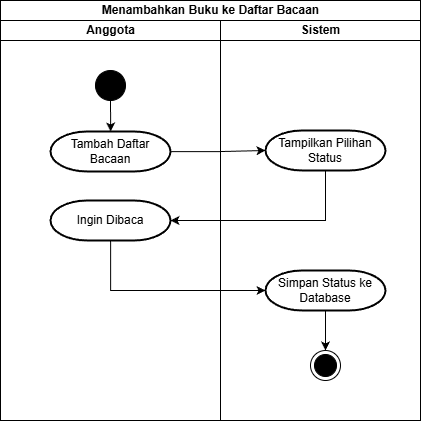

The diagram above was exported from draw.io. Its source (the exported page's mxGraphModel, read from the mxfile embedded in the PNG):
<mxGraphModel dx="1747" dy="1104" grid="1" gridSize="10" guides="1" tooltips="1" connect="1" arrows="1" fold="1" page="1" pageScale="1" pageWidth="827" pageHeight="1169" math="0" shadow="0">
  <root>
    <mxCell id="PQQi8LXhGTxDQm-bOqT7-0" />
    <mxCell id="PQQi8LXhGTxDQm-bOqT7-1" parent="PQQi8LXhGTxDQm-bOqT7-0" />
    <mxCell id="PQQi8LXhGTxDQm-bOqT7-2" parent="PQQi8LXhGTxDQm-bOqT7-1" style="swimlane;childLayout=stackLayout;resizeParent=1;resizeParentMax=0;startSize=20;html=1;" value="Menambahkan Buku ke Daftar Bacaan" vertex="1">
      <mxGeometry height="420" width="420" x="60" y="60" as="geometry" />
    </mxCell>
    <mxCell id="PQQi8LXhGTxDQm-bOqT7-3" parent="PQQi8LXhGTxDQm-bOqT7-2" style="swimlane;startSize=20;html=1;" value="Anggota" vertex="1">
      <mxGeometry height="400" width="220" y="20" as="geometry" />
    </mxCell>
    <mxCell id="PQQi8LXhGTxDQm-bOqT7-4" parent="PQQi8LXhGTxDQm-bOqT7-3" style="ellipse;fillColor=strokeColor;html=1;" value="" vertex="1">
      <mxGeometry height="30" width="30" x="94.99999999999955" y="50" as="geometry" />
    </mxCell>
    <mxCell id="PQQi8LXhGTxDQm-bOqT7-5" parent="PQQi8LXhGTxDQm-bOqT7-3" style="strokeWidth=2;html=1;shape=mxgraph.flowchart.terminator;whiteSpace=wrap;" value="Tambah Daftar Bacaan" vertex="1">
      <mxGeometry height="40" width="120" x="49.999999999999545" y="111" as="geometry" />
    </mxCell>
    <mxCell id="PQQi8LXhGTxDQm-bOqT7-6" edge="1" parent="PQQi8LXhGTxDQm-bOqT7-3" source="PQQi8LXhGTxDQm-bOqT7-4" style="edgeStyle=orthogonalEdgeStyle;rounded=0;orthogonalLoop=1;jettySize=auto;html=1;" target="PQQi8LXhGTxDQm-bOqT7-5" value="">
      <mxGeometry relative="1" as="geometry" />
    </mxCell>
    <mxCell id="PQQi8LXhGTxDQm-bOqT7-7" edge="1" parent="PQQi8LXhGTxDQm-bOqT7-3" source="PQQi8LXhGTxDQm-bOqT7-4" style="edgeStyle=orthogonalEdgeStyle;rounded=0;orthogonalLoop=1;jettySize=auto;html=1;exitX=1;exitY=0;exitDx=0;exitDy=0;entryX=0;entryY=1;entryDx=0;entryDy=0;" target="PQQi8LXhGTxDQm-bOqT7-4">
      <mxGeometry relative="1" as="geometry" />
    </mxCell>
    <mxCell id="PQQi8LXhGTxDQm-bOqT7-8" parent="PQQi8LXhGTxDQm-bOqT7-3" style="strokeWidth=2;html=1;shape=mxgraph.flowchart.terminator;whiteSpace=wrap;" value="Ingin Dibaca" vertex="1">
      <mxGeometry height="40" width="120" x="50" y="180" as="geometry" />
    </mxCell>
    <mxCell id="PQQi8LXhGTxDQm-bOqT7-9" parent="PQQi8LXhGTxDQm-bOqT7-2" style="swimlane;startSize=20;html=1;" value="Sistem" vertex="1">
      <mxGeometry height="400" width="200" x="220" y="20" as="geometry" />
    </mxCell>
    <mxCell id="PQQi8LXhGTxDQm-bOqT7-10" parent="PQQi8LXhGTxDQm-bOqT7-9" style="strokeWidth=2;html=1;shape=mxgraph.flowchart.terminator;whiteSpace=wrap;" value="Tampilkan Pilihan Status" vertex="1">
      <mxGeometry height="40" width="120" x="45" y="110" as="geometry" />
    </mxCell>
    <mxCell id="PQQi8LXhGTxDQm-bOqT7-11" edge="1" parent="PQQi8LXhGTxDQm-bOqT7-9" source="PQQi8LXhGTxDQm-bOqT7-12" style="edgeStyle=orthogonalEdgeStyle;rounded=0;orthogonalLoop=1;jettySize=auto;html=1;" target="PQQi8LXhGTxDQm-bOqT7-13" value="">
      <mxGeometry relative="1" as="geometry" />
    </mxCell>
    <mxCell id="PQQi8LXhGTxDQm-bOqT7-12" parent="PQQi8LXhGTxDQm-bOqT7-9" style="strokeWidth=2;html=1;shape=mxgraph.flowchart.terminator;whiteSpace=wrap;" value="Simpan Status ke Database" vertex="1">
      <mxGeometry height="40" width="120" x="45" y="250" as="geometry" />
    </mxCell>
    <mxCell id="PQQi8LXhGTxDQm-bOqT7-13" parent="PQQi8LXhGTxDQm-bOqT7-9" style="ellipse;html=1;shape=endState;fillColor=strokeColor;" value="" vertex="1">
      <mxGeometry height="30" width="30" x="90" y="330" as="geometry" />
    </mxCell>
    <mxCell id="PQQi8LXhGTxDQm-bOqT7-14" edge="1" parent="PQQi8LXhGTxDQm-bOqT7-2" source="PQQi8LXhGTxDQm-bOqT7-5" style="edgeStyle=orthogonalEdgeStyle;rounded=0;orthogonalLoop=1;jettySize=auto;html=1;" target="PQQi8LXhGTxDQm-bOqT7-10" value="">
      <mxGeometry relative="1" as="geometry" />
    </mxCell>
    <mxCell id="PQQi8LXhGTxDQm-bOqT7-15" edge="1" parent="PQQi8LXhGTxDQm-bOqT7-2" source="PQQi8LXhGTxDQm-bOqT7-10" style="edgeStyle=orthogonalEdgeStyle;rounded=0;orthogonalLoop=1;jettySize=auto;html=1;entryX=1;entryY=0.5;entryDx=0;entryDy=0;entryPerimeter=0;" target="PQQi8LXhGTxDQm-bOqT7-8">
      <mxGeometry relative="1" as="geometry">
        <Array as="points">
          <mxPoint x="325" y="220" />
        </Array>
      </mxGeometry>
    </mxCell>
    <mxCell id="PQQi8LXhGTxDQm-bOqT7-16" edge="1" parent="PQQi8LXhGTxDQm-bOqT7-2" source="PQQi8LXhGTxDQm-bOqT7-8" style="edgeStyle=orthogonalEdgeStyle;rounded=0;orthogonalLoop=1;jettySize=auto;html=1;entryX=0;entryY=0.5;entryDx=0;entryDy=0;entryPerimeter=0;" target="PQQi8LXhGTxDQm-bOqT7-12">
      <mxGeometry relative="1" as="geometry">
        <Array as="points">
          <mxPoint x="110" y="290" />
        </Array>
      </mxGeometry>
    </mxCell>
  </root>
</mxGraphModel>